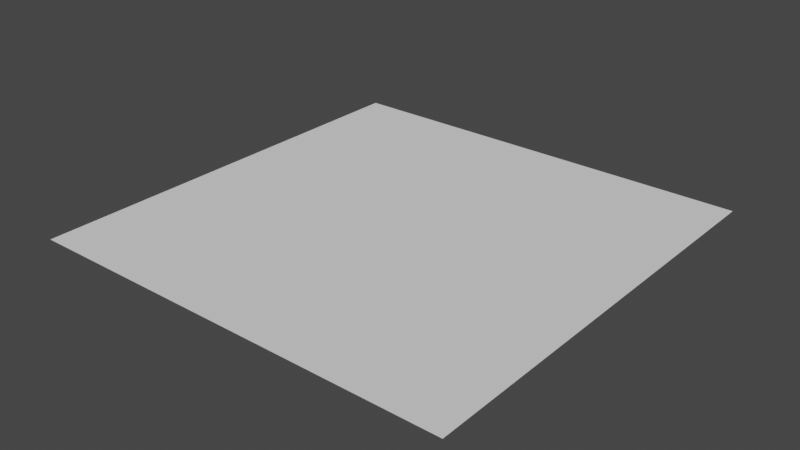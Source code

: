 # Source: subdivised_plane.blend  (saved by Blender 2.81.16; exported with 4.5.12 LTS)
import bpy
from mathutils import Matrix  # noqa: F401  (used for matrix-valued properties, if any)

bpy.ops.wm.read_factory_settings(use_empty=True)
scene = bpy.context.scene
scene.name = 'Scene'

# ---- collections
col_collection = bpy.data.collections.new('Collection'); scene.collection.children.link(col_collection)

# ---- world
world_world = bpy.data.worlds.new('World'); scene.world = world_world
world_world.use_nodes = True; world_world.node_tree.nodes.clear()
_N = world_world.node_tree.nodes; _L = world_world.node_tree.links
n0 = _N.new('ShaderNodeOutputWorld'); n0.name = 'World Output'; n0.location = (300, 300)
n1 = _N.new('ShaderNodeBackground'); n1.name = 'Background'; n1.location = (10, 300)
n1.inputs[0].default_value = (0.05088, 0.05088, 0.05088, 1.0)
_L.new(n1.outputs[0], n0.inputs[0])
n0.is_active_output = True
world_world.color = (0.05088, 0.05088, 0.05088)
world_world.use_sun_shadow = False
world_world.sun_shadow_jitter_overblur = 0.0

# ---- meshes
me_plane = bpy.data.meshes.new('Plane')
me_plane.from_pydata([(-1.0, -1.0, 0.0), (1.0, -1.0, 0.0), (-1.0, 1.0, 0.0), (1.0, 1.0, 0.0), (-1.0, 0.9048, 0.0), (-1.0, 0.8095, 0.0), (-1.0, 0.7143, 0.0), (-1.0, 0.619, 0.0), (-1.0, 0.5238, 0.0), (-1.0, 0.4286, 0.0), (-1.0, 0.3333, 0.0), (-1.0, 0.2381, 0.0), (-1.0, 0.1429, 0.0), (-1.0, 0.04762, 0.0), (-1.0, -0.04762, 0.0), (-1.0, -0.1429, 0.0), (-1.0, -0.2381, 0.0), (-1.0, -0.3333, 0.0), (-1.0, -0.4286, 0.0), (-1.0, -0.5238, 0.0), (-1.0, -0.619, 0.0), (-1.0, -0.7143, 0.0), (-1.0, -0.8095, 0.0), (-1.0, -0.9048, 0.0), (1.0, -0.9048, 0.0), (1.0, -0.8095, 0.0), (1.0, -0.7143, 0.0), (1.0, -0.619, 0.0), (1.0, -0.5238, 0.0), (1.0, -0.4286, 0.0), (1.0, -0.3333, 0.0), (1.0, -0.2381, 0.0), (1.0, -0.1429, 0.0), (1.0, -0.04762, 0.0), (1.0, 0.04762, 0.0), (1.0, 0.1429, 0.0), (1.0, 0.2381, 0.0), (1.0, 0.3333, 0.0), (1.0, 0.4286, 0.0), (1.0, 0.5238, 0.0), (1.0, 0.619, 0.0), (1.0, 0.7143, 0.0), (1.0, 0.8095, 0.0), (1.0, 0.9048, 0.0), (0.0, -1.0, 0.0), (0.0, 1.0, 0.0), (0.0, -0.9048, 0.0), (0.0, -0.8095, 0.0), (0.0, -0.7143, 0.0), (0.0, -0.619, 0.0), (0.0, -0.5238, 0.0), (0.0, -0.4286, 0.0), (0.0, -0.3333, 0.0), (0.0, -0.2381, 0.0), (0.0, -0.1429, 0.0), (0.0, -0.04762, 0.0), (0.0, 0.04762, 0.0), (0.0, 0.1429, 0.0), (0.0, 0.2381, 0.0), (0.0, 0.3333, 0.0), (0.0, 0.4286, 0.0), (0.0, 0.5238, 0.0), (0.0, 0.619, 0.0), (0.0, 0.7143, 0.0), (0.0, 0.8095, 0.0), (0.0, 0.9048, 0.0), (-0.09091, 1.0, 0.0), (-0.1818, 1.0, 0.0), (-0.2727, 1.0, 0.0), (-0.3636, 1.0, 0.0), (-0.4545, 1.0, 0.0), (-0.5455, 1.0, 0.0), (-0.6364, 1.0, 0.0), (-0.7273, 1.0, 0.0), (-0.8182, 1.0, 0.0), (-0.9091, 1.0, 0.0), (-0.09091, -0.9048, 0.0), (-0.1818, -0.9048, 0.0), (-0.2727, -0.9048, 0.0), (-0.3636, -0.9048, 0.0), (-0.4545, -0.9048, 0.0), (-0.5455, -0.9048, 0.0), (-0.6364, -0.9048, 0.0), (-0.7273, -0.9048, 0.0), (-0.8182, -0.9048, 0.0), (-0.9091, -0.9048, 0.0), (-0.09091, -0.8095, 0.0), (-0.1818, -0.8095, 0.0), (-0.2727, -0.8095, 0.0), (-0.3636, -0.8095, 0.0), (-0.4545, -0.8095, 0.0), (-0.5455, -0.8095, 0.0), (-0.6364, -0.8095, 0.0), (-0.7273, -0.8095, 0.0), (-0.8182, -0.8095, 0.0), (-0.9091, -0.8095, 0.0), (-0.09091, -0.7143, 0.0), (-0.1818, -0.7143, 0.0), (-0.2727, -0.7143, 0.0), (-0.3636, -0.7143, 0.0), (-0.4545, -0.7143, 0.0), (-0.5455, -0.7143, 0.0), (-0.6364, -0.7143, 0.0), (-0.7273, -0.7143, 0.0), (-0.8182, -0.7143, 0.0), (-0.9091, -0.7143, 0.0), (-0.09091, -0.619, 0.0), (-0.1818, -0.619, 0.0), (-0.2727, -0.619, 0.0), (-0.3636, -0.619, 0.0), (-0.4545, -0.619, 0.0), (-0.5455, -0.619, 0.0), (-0.6364, -0.619, 0.0), (-0.7273, -0.619, 0.0), (-0.8182, -0.619, 0.0), (-0.9091, -0.619, 0.0), (-0.09091, -0.5238, 0.0), (-0.1818, -0.5238, 0.0), (-0.2727, -0.5238, 0.0), (-0.3636, -0.5238, 0.0), (-0.4545, -0.5238, 0.0), (-0.5455, -0.5238, 0.0), (-0.6364, -0.5238, 0.0), (-0.7273, -0.5238, 0.0), (-0.8182, -0.5238, 0.0), (-0.9091, -0.5238, 0.0), (-0.09091, -0.4286, 0.0), (-0.1818, -0.4286, 0.0), (-0.2727, -0.4286, 0.0), (-0.3636, -0.4286, 0.0), (-0.4545, -0.4286, 0.0), (-0.5455, -0.4286, 0.0), (-0.6364, -0.4286, 0.0), (-0.7273, -0.4286, 0.0), (-0.8182, -0.4286, 0.0), (-0.9091, -0.4286, 0.0), (-0.09091, -0.3333, 0.0), (-0.1818, -0.3333, 0.0), (-0.2727, -0.3333, 0.0), (-0.3636, -0.3333, 0.0), (-0.4545, -0.3333, 0.0), (-0.5455, -0.3333, 0.0), (-0.6364, -0.3333, 0.0), (-0.7273, -0.3333, 0.0), (-0.8182, -0.3333, 0.0), (-0.9091, -0.3333, 0.0), (-0.09091, -0.2381, 0.0), (-0.1818, -0.2381, 0.0), (-0.2727, -0.2381, 0.0), (-0.3636, -0.2381, 0.0), (-0.4545, -0.2381, 0.0), (-0.5455, -0.2381, 0.0), (-0.6364, -0.2381, 0.0), (-0.7273, -0.2381, 0.0), (-0.8182, -0.2381, 0.0), (-0.9091, -0.2381, 0.0), (-0.09091, -0.1429, 0.0), (-0.1818, -0.1429, 0.0), (-0.2727, -0.1429, 0.0), (-0.3636, -0.1429, 0.0), (-0.4545, -0.1429, 0.0), (-0.5455, -0.1429, 0.0), (-0.6364, -0.1429, 0.0), (-0.7273, -0.1429, 0.0), (-0.8182, -0.1429, 0.0), (-0.9091, -0.1429, 0.0), (-0.09091, -0.04762, 0.0), (-0.1818, -0.04762, 0.0), (-0.2727, -0.04762, 0.0), (-0.3636, -0.04762, 0.0), (-0.4545, -0.04762, 0.0), (-0.5455, -0.04762, 0.0), (-0.6364, -0.04762, 0.0), (-0.7273, -0.04762, 0.0), (-0.8182, -0.04762, 0.0), (-0.9091, -0.04762, 0.0), (-0.09091, 0.04762, 0.0), (-0.1818, 0.04762, 0.0), (-0.2727, 0.04762, 0.0), (-0.3636, 0.04762, 0.0), (-0.4545, 0.04762, 0.0), (-0.5455, 0.04762, 0.0), (-0.6364, 0.04762, 0.0), (-0.7273, 0.04762, 0.0), (-0.8182, 0.04762, 0.0), (-0.9091, 0.04762, 0.0), (-0.09091, 0.1429, 0.0), (-0.1818, 0.1429, 0.0), (-0.2727, 0.1429, 0.0), (-0.3636, 0.1429, 0.0), (-0.4545, 0.1429, 0.0), (-0.5455, 0.1429, 0.0), (-0.6364, 0.1429, 0.0), (-0.7273, 0.1429, 0.0), (-0.8182, 0.1429, 0.0), (-0.9091, 0.1429, 0.0), (-0.09091, 0.2381, 0.0), (-0.1818, 0.2381, 0.0), (-0.2727, 0.2381, 0.0), (-0.3636, 0.2381, 0.0), (-0.4545, 0.2381, 0.0), (-0.5455, 0.2381, 0.0), (-0.6364, 0.2381, 0.0), (-0.7273, 0.2381, 0.0), (-0.8182, 0.2381, 0.0), (-0.9091, 0.2381, 0.0), (-0.09091, 0.3333, 0.0), (-0.1818, 0.3333, 0.0), (-0.2727, 0.3333, 0.0), (-0.3636, 0.3333, 0.0), (-0.4545, 0.3333, 0.0), (-0.5455, 0.3333, 0.0), (-0.6364, 0.3333, 0.0), (-0.7273, 0.3333, 0.0), (-0.8182, 0.3333, 0.0), (-0.9091, 0.3333, 0.0), (-0.09091, 0.4286, 0.0), (-0.1818, 0.4286, 0.0), (-0.2727, 0.4286, 0.0), (-0.3636, 0.4286, 0.0), (-0.4545, 0.4286, 0.0), (-0.5455, 0.4286, 0.0), (-0.6364, 0.4286, 0.0), (-0.7273, 0.4286, 0.0), (-0.8182, 0.4286, 0.0), (-0.9091, 0.4286, 0.0), (-0.09091, 0.5238, 0.0), (-0.1818, 0.5238, 0.0), (-0.2727, 0.5238, 0.0), (-0.3636, 0.5238, 0.0), (-0.4545, 0.5238, 0.0), (-0.5455, 0.5238, 0.0), (-0.6364, 0.5238, 0.0), (-0.7273, 0.5238, 0.0), (-0.8182, 0.5238, 0.0), (-0.9091, 0.5238, 0.0), (-0.09091, 0.619, 0.0), (-0.1818, 0.619, 0.0), (-0.2727, 0.619, 0.0), (-0.3636, 0.619, 0.0), (-0.4545, 0.619, 0.0), (-0.5455, 0.619, 0.0), (-0.6364, 0.619, 0.0), (-0.7273, 0.619, 0.0), (-0.8182, 0.619, 0.0), (-0.9091, 0.619, 0.0), (-0.09091, 0.7143, 0.0), (-0.1818, 0.7143, 0.0), (-0.2727, 0.7143, 0.0), (-0.3636, 0.7143, 0.0), (-0.4545, 0.7143, 0.0), (-0.5455, 0.7143, 0.0), (-0.6364, 0.7143, 0.0), (-0.7273, 0.7143, 0.0), (-0.8182, 0.7143, 0.0), (-0.9091, 0.7143, 0.0), (-0.09091, 0.8095, 0.0), (-0.1818, 0.8095, 0.0), (-0.2727, 0.8095, 0.0), (-0.3636, 0.8095, 0.0), (-0.4545, 0.8095, 0.0), (-0.5455, 0.8095, 0.0), (-0.6364, 0.8095, 0.0), (-0.7273, 0.8095, 0.0), (-0.8182, 0.8095, 0.0), (-0.9091, 0.8095, 0.0), (-0.09091, 0.9048, 0.0), (-0.1818, 0.9048, 0.0), (-0.2727, 0.9048, 0.0), (-0.3636, 0.9048, 0.0), (-0.4545, 0.9048, 0.0), (-0.5455, 0.9048, 0.0), (-0.6364, 0.9048, 0.0), (-0.7273, 0.9048, 0.0), (-0.8182, 0.9048, 0.0), (-0.9091, 0.9048, 0.0), (-0.9091, -1.0, 0.0), (-0.8182, -1.0, 0.0), (-0.7273, -1.0, 0.0), (-0.6364, -1.0, 0.0), (-0.5455, -1.0, 0.0), (-0.4545, -1.0, 0.0), (-0.3636, -1.0, 0.0), (-0.2727, -1.0, 0.0), (-0.1818, -1.0, 0.0), (-0.09091, -1.0, 0.0), (0.09091, -1.0, 0.0), (0.1818, -1.0, 0.0), (0.2727, -1.0, 0.0), (0.3636, -1.0, 0.0), (0.4545, -1.0, 0.0), (0.5455, -1.0, 0.0), (0.6364, -1.0, 0.0), (0.7273, -1.0, 0.0), (0.8182, -1.0, 0.0), (0.9091, -1.0, 0.0), (0.9091, 1.0, 0.0), (0.8182, 1.0, 0.0), (0.7273, 1.0, 0.0), (0.6364, 1.0, 0.0), (0.5455, 1.0, 0.0), (0.4545, 1.0, 0.0), (0.3636, 1.0, 0.0), (0.2727, 1.0, 0.0), (0.1818, 1.0, 0.0), (0.09091, 1.0, 0.0), (0.9091, -0.9048, 0.0), (0.8182, -0.9048, 0.0), (0.7273, -0.9048, 0.0), (0.6364, -0.9048, 0.0), (0.5455, -0.9048, 0.0), (0.4545, -0.9048, 0.0), (0.3636, -0.9048, 0.0), (0.2727, -0.9048, 0.0), (0.1818, -0.9048, 0.0), (0.09091, -0.9048, 0.0), (0.9091, -0.8095, 0.0), (0.8182, -0.8095, 0.0), (0.7273, -0.8095, 0.0), (0.6364, -0.8095, 0.0), (0.5455, -0.8095, 0.0), (0.4545, -0.8095, 0.0), (0.3636, -0.8095, 0.0), (0.2727, -0.8095, 0.0), (0.1818, -0.8095, 0.0), (0.09091, -0.8095, 0.0), (0.9091, -0.7143, 0.0), (0.8182, -0.7143, 0.0), (0.7273, -0.7143, 0.0), (0.6364, -0.7143, 0.0), (0.5455, -0.7143, 0.0), (0.4545, -0.7143, 0.0), (0.3636, -0.7143, 0.0), (0.2727, -0.7143, 0.0), (0.1818, -0.7143, 0.0), (0.09091, -0.7143, 0.0), (0.9091, -0.619, 0.0), (0.8182, -0.619, 0.0), (0.7273, -0.619, 0.0), (0.6364, -0.619, 0.0), (0.5455, -0.619, 0.0), (0.4545, -0.619, 0.0), (0.3636, -0.619, 0.0), (0.2727, -0.619, 0.0), (0.1818, -0.619, 0.0), (0.09091, -0.619, 0.0), (0.9091, -0.5238, 0.0), (0.8182, -0.5238, 0.0), (0.7273, -0.5238, 0.0), (0.6364, -0.5238, 0.0), (0.5455, -0.5238, 0.0), (0.4545, -0.5238, 0.0), (0.3636, -0.5238, 0.0), (0.2727, -0.5238, 0.0), (0.1818, -0.5238, 0.0), (0.09091, -0.5238, 0.0), (0.9091, -0.4286, 0.0), (0.8182, -0.4286, 0.0), (0.7273, -0.4286, 0.0), (0.6364, -0.4286, 0.0), (0.5455, -0.4286, 0.0), (0.4545, -0.4286, 0.0), (0.3636, -0.4286, 0.0), (0.2727, -0.4286, 0.0), (0.1818, -0.4286, 0.0), (0.09091, -0.4286, 0.0), (0.9091, -0.3333, 0.0), (0.8182, -0.3333, 0.0), (0.7273, -0.3333, 0.0), (0.6364, -0.3333, 0.0), (0.5455, -0.3333, 0.0), (0.4545, -0.3333, 0.0), (0.3636, -0.3333, 0.0), (0.2727, -0.3333, 0.0), (0.1818, -0.3333, 0.0), (0.09091, -0.3333, 0.0), (0.9091, -0.2381, 0.0), (0.8182, -0.2381, 0.0), (0.7273, -0.2381, 0.0), (0.6364, -0.2381, 0.0), (0.5455, -0.2381, 0.0), (0.4545, -0.2381, 0.0), (0.3636, -0.2381, 0.0), (0.2727, -0.2381, 0.0), (0.1818, -0.2381, 0.0), (0.09091, -0.2381, 0.0), (0.9091, -0.1429, 0.0), (0.8182, -0.1429, 0.0), (0.7273, -0.1429, 0.0), (0.6364, -0.1429, 0.0), (0.5455, -0.1429, 0.0), (0.4545, -0.1429, 0.0), (0.3636, -0.1429, 0.0), (0.2727, -0.1429, 0.0), (0.1818, -0.1429, 0.0), (0.09091, -0.1429, 0.0), (0.9091, -0.04762, 0.0), (0.8182, -0.04762, 0.0), (0.7273, -0.04762, 0.0), (0.6364, -0.04762, 0.0), (0.5455, -0.04762, 0.0), (0.4545, -0.04762, 0.0), (0.3636, -0.04762, 0.0), (0.2727, -0.04762, 0.0), (0.1818, -0.04762, 0.0), (0.09091, -0.04762, 0.0), (0.9091, 0.04762, 0.0), (0.8182, 0.04762, 0.0), (0.7273, 0.04762, 0.0), (0.6364, 0.04762, 0.0), (0.5455, 0.04762, 0.0), (0.4545, 0.04762, 0.0), (0.3636, 0.04762, 0.0), (0.2727, 0.04762, 0.0), (0.1818, 0.04762, 0.0), (0.09091, 0.04762, 0.0), (0.9091, 0.1429, 0.0), (0.8182, 0.1429, 0.0), (0.7273, 0.1429, 0.0), (0.6364, 0.1429, 0.0), (0.5455, 0.1429, 0.0), (0.4545, 0.1429, 0.0), (0.3636, 0.1429, 0.0), (0.2727, 0.1429, 0.0), (0.1818, 0.1429, 0.0), (0.09091, 0.1429, 0.0), (0.9091, 0.2381, 0.0), (0.8182, 0.2381, 0.0), (0.7273, 0.2381, 0.0), (0.6364, 0.2381, 0.0), (0.5455, 0.2381, 0.0), (0.4545, 0.2381, 0.0), (0.3636, 0.2381, 0.0), (0.2727, 0.2381, 0.0), (0.1818, 0.2381, 0.0), (0.09091, 0.2381, 0.0), (0.9091, 0.3333, 0.0), (0.8182, 0.3333, 0.0), (0.7273, 0.3333, 0.0), (0.6364, 0.3333, 0.0), (0.5455, 0.3333, 0.0), (0.4545, 0.3333, 0.0), (0.3636, 0.3333, 0.0), (0.2727, 0.3333, 0.0), (0.1818, 0.3333, 0.0), (0.09091, 0.3333, 0.0), (0.9091, 0.4286, 0.0), (0.8182, 0.4286, 0.0), (0.7273, 0.4286, 0.0), (0.6364, 0.4286, 0.0), (0.5455, 0.4286, 0.0), (0.4545, 0.4286, 0.0), (0.3636, 0.4286, 0.0), (0.2727, 0.4286, 0.0), (0.1818, 0.4286, 0.0), (0.09091, 0.4286, 0.0), (0.9091, 0.5238, 0.0), (0.8182, 0.5238, 0.0), (0.7273, 0.5238, 0.0), (0.6364, 0.5238, 0.0), (0.5455, 0.5238, 0.0), (0.4545, 0.5238, 0.0), (0.3636, 0.5238, 0.0), (0.2727, 0.5238, 0.0), (0.1818, 0.5238, 0.0), (0.09091, 0.5238, 0.0), (0.9091, 0.619, 0.0), (0.8182, 0.619, 0.0), (0.7273, 0.619, 0.0), (0.6364, 0.619, 0.0), (0.5455, 0.619, 0.0), (0.4545, 0.619, 0.0), (0.3636, 0.619, 0.0), (0.2727, 0.619, 0.0), (0.1818, 0.619, 0.0), (0.09091, 0.619, 0.0), (0.9091, 0.7143, 0.0), (0.8182, 0.7143, 0.0), (0.7273, 0.7143, 0.0), (0.6364, 0.7143, 0.0), (0.5455, 0.7143, 0.0), (0.4545, 0.7143, 0.0), (0.3636, 0.7143, 0.0), (0.2727, 0.7143, 0.0), (0.1818, 0.7143, 0.0), (0.09091, 0.7143, 0.0), (0.9091, 0.8095, 0.0), (0.8182, 0.8095, 0.0), (0.7273, 0.8095, 0.0), (0.6364, 0.8095, 0.0), (0.5455, 0.8095, 0.0), (0.4545, 0.8095, 0.0), (0.3636, 0.8095, 0.0), (0.2727, 0.8095, 0.0), (0.1818, 0.8095, 0.0), (0.09091, 0.8095, 0.0), (0.9091, 0.9048, 0.0), (0.8182, 0.9048, 0.0), (0.7273, 0.9048, 0.0), (0.6364, 0.9048, 0.0), (0.5455, 0.9048, 0.0), (0.4545, 0.9048, 0.0), (0.3636, 0.9048, 0.0), (0.2727, 0.9048, 0.0), (0.1818, 0.9048, 0.0), (0.09091, 0.9048, 0.0)], [], [(496, 43, 3, 296), (295, 1, 24, 306), (306, 24, 25, 316), (316, 25, 26, 326), (326, 26, 27, 336), (336, 27, 28, 346), (346, 28, 29, 356), (356, 29, 30, 366), (366, 30, 31, 376), (376, 31, 32, 386), (386, 32, 33, 396), (396, 33, 34, 406), (406, 34, 35, 416), (416, 35, 36, 426), (426, 36, 37, 436), (436, 37, 38, 446), (446, 38, 39, 456), (456, 39, 40, 466), (466, 40, 41, 476), (476, 41, 42, 486), (486, 42, 43, 496), (256, 64, 65, 266), (246, 63, 64, 256), (236, 62, 63, 246), (226, 61, 62, 236), (216, 60, 61, 226), (206, 59, 60, 216), (196, 58, 59, 206), (186, 57, 58, 196), (176, 56, 57, 186), (166, 55, 56, 176), (156, 54, 55, 166), (146, 53, 54, 156), (136, 52, 53, 146), (126, 51, 52, 136), (116, 50, 51, 126), (106, 49, 50, 116), (96, 48, 49, 106), (86, 47, 48, 96), (76, 46, 47, 86), (285, 44, 46, 76), (266, 65, 45, 66), (4, 275, 75, 2), (275, 274, 74, 75), (274, 273, 73, 74), (273, 272, 72, 73), (272, 271, 71, 72), (271, 270, 70, 71), (270, 269, 69, 70), (269, 268, 68, 69), (268, 267, 67, 68), (267, 266, 66, 67), (0, 276, 85, 23), (276, 277, 84, 85), (277, 278, 83, 84), (278, 279, 82, 83), (279, 280, 81, 82), (280, 281, 80, 81), (281, 282, 79, 80), (282, 283, 78, 79), (283, 284, 77, 78), (284, 285, 76, 77), (23, 85, 95, 22), (85, 84, 94, 95), (84, 83, 93, 94), (83, 82, 92, 93), (82, 81, 91, 92), (81, 80, 90, 91), (80, 79, 89, 90), (79, 78, 88, 89), (78, 77, 87, 88), (77, 76, 86, 87), (22, 95, 105, 21), (95, 94, 104, 105), (94, 93, 103, 104), (93, 92, 102, 103), (92, 91, 101, 102), (91, 90, 100, 101), (90, 89, 99, 100), (89, 88, 98, 99), (88, 87, 97, 98), (87, 86, 96, 97), (21, 105, 115, 20), (105, 104, 114, 115), (104, 103, 113, 114), (103, 102, 112, 113), (102, 101, 111, 112), (101, 100, 110, 111), (100, 99, 109, 110), (99, 98, 108, 109), (98, 97, 107, 108), (97, 96, 106, 107), (20, 115, 125, 19), (115, 114, 124, 125), (114, 113, 123, 124), (113, 112, 122, 123), (112, 111, 121, 122), (111, 110, 120, 121), (110, 109, 119, 120), (109, 108, 118, 119), (108, 107, 117, 118), (107, 106, 116, 117), (19, 125, 135, 18), (125, 124, 134, 135), (124, 123, 133, 134), (123, 122, 132, 133), (122, 121, 131, 132), (121, 120, 130, 131), (120, 119, 129, 130), (119, 118, 128, 129), (118, 117, 127, 128), (117, 116, 126, 127), (18, 135, 145, 17), (135, 134, 144, 145), (134, 133, 143, 144), (133, 132, 142, 143), (132, 131, 141, 142), (131, 130, 140, 141), (130, 129, 139, 140), (129, 128, 138, 139), (128, 127, 137, 138), (127, 126, 136, 137), (17, 145, 155, 16), (145, 144, 154, 155), (144, 143, 153, 154), (143, 142, 152, 153), (142, 141, 151, 152), (141, 140, 150, 151), (140, 139, 149, 150), (139, 138, 148, 149), (138, 137, 147, 148), (137, 136, 146, 147), (16, 155, 165, 15), (155, 154, 164, 165), (154, 153, 163, 164), (153, 152, 162, 163), (152, 151, 161, 162), (151, 150, 160, 161), (150, 149, 159, 160), (149, 148, 158, 159), (148, 147, 157, 158), (147, 146, 156, 157), (15, 165, 175, 14), (165, 164, 174, 175), (164, 163, 173, 174), (163, 162, 172, 173), (162, 161, 171, 172), (161, 160, 170, 171), (160, 159, 169, 170), (159, 158, 168, 169), (158, 157, 167, 168), (157, 156, 166, 167), (14, 175, 185, 13), (175, 174, 184, 185), (174, 173, 183, 184), (173, 172, 182, 183), (172, 171, 181, 182), (171, 170, 180, 181), (170, 169, 179, 180), (169, 168, 178, 179), (168, 167, 177, 178), (167, 166, 176, 177), (13, 185, 195, 12), (185, 184, 194, 195), (184, 183, 193, 194), (183, 182, 192, 193), (182, 181, 191, 192), (181, 180, 190, 191), (180, 179, 189, 190), (179, 178, 188, 189), (178, 177, 187, 188), (177, 176, 186, 187), (12, 195, 205, 11), (195, 194, 204, 205), (194, 193, 203, 204), (193, 192, 202, 203), (192, 191, 201, 202), (191, 190, 200, 201), (190, 189, 199, 200), (189, 188, 198, 199), (188, 187, 197, 198), (187, 186, 196, 197), (11, 205, 215, 10), (205, 204, 214, 215), (204, 203, 213, 214), (203, 202, 212, 213), (202, 201, 211, 212), (201, 200, 210, 211), (200, 199, 209, 210), (199, 198, 208, 209), (198, 197, 207, 208), (197, 196, 206, 207), (10, 215, 225, 9), (215, 214, 224, 225), (214, 213, 223, 224), (213, 212, 222, 223), (212, 211, 221, 222), (211, 210, 220, 221), (210, 209, 219, 220), (209, 208, 218, 219), (208, 207, 217, 218), (207, 206, 216, 217), (9, 225, 235, 8), (225, 224, 234, 235), (224, 223, 233, 234), (223, 222, 232, 233), (222, 221, 231, 232), (221, 220, 230, 231), (220, 219, 229, 230), (219, 218, 228, 229), (218, 217, 227, 228), (217, 216, 226, 227), (8, 235, 245, 7), (235, 234, 244, 245), (234, 233, 243, 244), (233, 232, 242, 243), (232, 231, 241, 242), (231, 230, 240, 241), (230, 229, 239, 240), (229, 228, 238, 239), (228, 227, 237, 238), (227, 226, 236, 237), (7, 245, 255, 6), (245, 244, 254, 255), (244, 243, 253, 254), (243, 242, 252, 253), (242, 241, 251, 252), (241, 240, 250, 251), (240, 239, 249, 250), (239, 238, 248, 249), (238, 237, 247, 248), (237, 236, 246, 247), (6, 255, 265, 5), (255, 254, 264, 265), (254, 253, 263, 264), (253, 252, 262, 263), (252, 251, 261, 262), (251, 250, 260, 261), (250, 249, 259, 260), (249, 248, 258, 259), (248, 247, 257, 258), (247, 246, 256, 257), (5, 265, 275, 4), (265, 264, 274, 275), (264, 263, 273, 274), (263, 262, 272, 273), (262, 261, 271, 272), (261, 260, 270, 271), (260, 259, 269, 270), (259, 258, 268, 269), (258, 257, 267, 268), (257, 256, 266, 267), (64, 495, 505, 65), (495, 494, 504, 505), (494, 493, 503, 504), (493, 492, 502, 503), (492, 491, 501, 502), (491, 490, 500, 501), (490, 489, 499, 500), (489, 488, 498, 499), (488, 487, 497, 498), (487, 486, 496, 497), (63, 485, 495, 64), (485, 484, 494, 495), (484, 483, 493, 494), (483, 482, 492, 493), (482, 481, 491, 492), (481, 480, 490, 491), (480, 479, 489, 490), (479, 478, 488, 489), (478, 477, 487, 488), (477, 476, 486, 487), (62, 475, 485, 63), (475, 474, 484, 485), (474, 473, 483, 484), (473, 472, 482, 483), (472, 471, 481, 482), (471, 470, 480, 481), (470, 469, 479, 480), (469, 468, 478, 479), (468, 467, 477, 478), (467, 466, 476, 477), (61, 465, 475, 62), (465, 464, 474, 475), (464, 463, 473, 474), (463, 462, 472, 473), (462, 461, 471, 472), (461, 460, 470, 471), (460, 459, 469, 470), (459, 458, 468, 469), (458, 457, 467, 468), (457, 456, 466, 467), (60, 455, 465, 61), (455, 454, 464, 465), (454, 453, 463, 464), (453, 452, 462, 463), (452, 451, 461, 462), (451, 450, 460, 461), (450, 449, 459, 460), (449, 448, 458, 459), (448, 447, 457, 458), (447, 446, 456, 457), (59, 445, 455, 60), (445, 444, 454, 455), (444, 443, 453, 454), (443, 442, 452, 453), (442, 441, 451, 452), (441, 440, 450, 451), (440, 439, 449, 450), (439, 438, 448, 449), (438, 437, 447, 448), (437, 436, 446, 447), (58, 435, 445, 59), (435, 434, 444, 445), (434, 433, 443, 444), (433, 432, 442, 443), (432, 431, 441, 442), (431, 430, 440, 441), (430, 429, 439, 440), (429, 428, 438, 439), (428, 427, 437, 438), (427, 426, 436, 437), (57, 425, 435, 58), (425, 424, 434, 435), (424, 423, 433, 434), (423, 422, 432, 433), (422, 421, 431, 432), (421, 420, 430, 431), (420, 419, 429, 430), (419, 418, 428, 429), (418, 417, 427, 428), (417, 416, 426, 427), (56, 415, 425, 57), (415, 414, 424, 425), (414, 413, 423, 424), (413, 412, 422, 423), (412, 411, 421, 422), (411, 410, 420, 421), (410, 409, 419, 420), (409, 408, 418, 419), (408, 407, 417, 418), (407, 406, 416, 417), (55, 405, 415, 56), (405, 404, 414, 415), (404, 403, 413, 414), (403, 402, 412, 413), (402, 401, 411, 412), (401, 400, 410, 411), (400, 399, 409, 410), (399, 398, 408, 409), (398, 397, 407, 408), (397, 396, 406, 407), (54, 395, 405, 55), (395, 394, 404, 405), (394, 393, 403, 404), (393, 392, 402, 403), (392, 391, 401, 402), (391, 390, 400, 401), (390, 389, 399, 400), (389, 388, 398, 399), (388, 387, 397, 398), (387, 386, 396, 397), (53, 385, 395, 54), (385, 384, 394, 395), (384, 383, 393, 394), (383, 382, 392, 393), (382, 381, 391, 392), (381, 380, 390, 391), (380, 379, 389, 390), (379, 378, 388, 389), (378, 377, 387, 388), (377, 376, 386, 387), (52, 375, 385, 53), (375, 374, 384, 385), (374, 373, 383, 384), (373, 372, 382, 383), (372, 371, 381, 382), (371, 370, 380, 381), (370, 369, 379, 380), (369, 368, 378, 379), (368, 367, 377, 378), (367, 366, 376, 377), (51, 365, 375, 52), (365, 364, 374, 375), (364, 363, 373, 374), (363, 362, 372, 373), (362, 361, 371, 372), (361, 360, 370, 371), (360, 359, 369, 370), (359, 358, 368, 369), (358, 357, 367, 368), (357, 356, 366, 367), (50, 355, 365, 51), (355, 354, 364, 365), (354, 353, 363, 364), (353, 352, 362, 363), (352, 351, 361, 362), (351, 350, 360, 361), (350, 349, 359, 360), (349, 348, 358, 359), (348, 347, 357, 358), (347, 346, 356, 357), (49, 345, 355, 50), (345, 344, 354, 355), (344, 343, 353, 354), (343, 342, 352, 353), (342, 341, 351, 352), (341, 340, 350, 351), (340, 339, 349, 350), (339, 338, 348, 349), (338, 337, 347, 348), (337, 336, 346, 347), (48, 335, 345, 49), (335, 334, 344, 345), (334, 333, 343, 344), (333, 332, 342, 343), (332, 331, 341, 342), (331, 330, 340, 341), (330, 329, 339, 340), (329, 328, 338, 339), (328, 327, 337, 338), (327, 326, 336, 337), (47, 325, 335, 48), (325, 324, 334, 335), (324, 323, 333, 334), (323, 322, 332, 333), (322, 321, 331, 332), (321, 320, 330, 331), (320, 319, 329, 330), (319, 318, 328, 329), (318, 317, 327, 328), (317, 316, 326, 327), (46, 315, 325, 47), (315, 314, 324, 325), (314, 313, 323, 324), (313, 312, 322, 323), (312, 311, 321, 322), (311, 310, 320, 321), (310, 309, 319, 320), (309, 308, 318, 319), (308, 307, 317, 318), (307, 306, 316, 317), (44, 286, 315, 46), (286, 287, 314, 315), (287, 288, 313, 314), (288, 289, 312, 313), (289, 290, 311, 312), (290, 291, 310, 311), (291, 292, 309, 310), (292, 293, 308, 309), (293, 294, 307, 308), (294, 295, 306, 307), (65, 505, 305, 45), (505, 504, 304, 305), (504, 503, 303, 304), (503, 502, 302, 303), (502, 501, 301, 302), (501, 500, 300, 301), (500, 499, 299, 300), (499, 498, 298, 299), (498, 497, 297, 298), (497, 496, 296, 297)])
_uv = me_plane.uv_layers.new(name='UVMap')
_uv.uv.foreach_set('vector', [0.9545, 0.9524, 1.0, 0.9524, 1.0, 1.0, 0.9545, 1.0, 0.9545, 0.0, 1.0, 0.0, 1.0, 0.04762, 0.9545, 0.04762, 0.9545, 0.04762, 1.0, 0.04762, 1.0, 0.09524, 0.9545, 0.09524, 0.9545, 0.09524, 1.0, 0.09524, 1.0, 0.1429, 0.9545, 0.1429, 0.9545, 0.1429, 1.0, 0.1429, 1.0, 0.1905, 0.9545, 0.1905, 0.9545, 0.1905, 1.0, 0.1905, 1.0, 0.2381, 0.9545, 0.2381, 0.9545, 0.2381, 1.0, 0.2381, 1.0, 0.2857, 0.9545, 0.2857, 0.9545, 0.2857, 1.0, 0.2857, 1.0, 0.3333, 0.9545, 0.3333, 0.9545, 0.3333, 1.0, 0.3333, 1.0, 0.381, 0.9545, 0.381, 0.9545, 0.381, 1.0, 0.381, 1.0, 0.4286, 0.9545, 0.4286, 0.9545, 0.4286, 1.0, 0.4286, 1.0, 0.4762, 0.9545, 0.4762, 0.9545, 0.4762, 1.0, 0.4762, 1.0, 0.5238, 0.9545, 0.5238, 0.9545, 0.5238, 1.0, 0.5238, 1.0, 0.5714, 0.9545, 0.5714, 0.9545, 0.5714, 1.0, 0.5714, 1.0, 0.619, 0.9545, 0.619, 0.9545, 0.619, 1.0, 0.619, 1.0, 0.6667, 0.9545, 0.6667, 0.9545, 0.6667, 1.0, 0.6667, 1.0, 0.7143, 0.9545, 0.7143, 0.9545, 0.7143, 1.0, 0.7143, 1.0, 0.7619, 0.9545, 0.7619, 0.9545, 0.7619, 1.0, 0.7619, 1.0, 0.8095, 0.9545, 0.8095, 0.9545, 0.8095, 1.0, 0.8095, 1.0, 0.8571, 0.9545, 0.8571, 0.9545, 0.8571, 1.0, 0.8571, 1.0, 0.9048, 0.9545, 0.9048, 0.9545, 0.9048, 1.0, 0.9048, 1.0, 0.9524, 0.9545, 0.9524, 0.4545, 0.9048, 0.5, 0.9048, 0.5, 0.9524, 0.4545, 0.9524, 0.4545, 0.8571, 0.5, 0.8571, 0.5, 0.9048, 0.4545, 0.9048, 0.4545, 0.8095, 0.5, 0.8095, 0.5, 0.8571, 0.4545, 0.8571, 0.4545, 0.7619, 0.5, 0.7619, 0.5, 0.8095, 0.4545, 0.8095, 0.4545, 0.7143, 0.5, 0.7143, 0.5, 0.7619, 0.4545, 0.7619, 0.4545, 0.6667, 0.5, 0.6667, 0.5, 0.7143, 0.4545, 0.7143, 0.4545, 0.619, 0.5, 0.619, 0.5, 0.6667, 0.4545, 0.6667, 0.4545, 0.5714, 0.5, 0.5714, 0.5, 0.619, 0.4545, 0.619, 0.4545, 0.5238, 0.5, 0.5238, 0.5, 0.5714, 0.4545, 0.5714, 0.4545, 0.4762, 0.5, 0.4762, 0.5, 0.5238, 0.4545, 0.5238, 0.4545, 0.4286, 0.5, 0.4286, 0.5, 0.4762, 0.4545, 0.4762, 0.4545, 0.381, 0.5, 0.381, 0.5, 0.4286, 0.4545, 0.4286, 0.4545, 0.3333, 0.5, 0.3333, 0.5, 0.381, 0.4545, 0.381, 0.4545, 0.2857, 0.5, 0.2857, 0.5, 0.3333, 0.4545, 0.3333, 0.4545, 0.2381, 0.5, 0.2381, 0.5, 0.2857, 0.4545, 0.2857, 0.4545, 0.1905, 0.5, 0.1905, 0.5, 0.2381, 0.4545, 0.2381, 0.4545, 0.1429, 0.5, 0.1429, 0.5, 0.1905, 0.4545, 0.1905, 0.4545, 0.09524, 0.5, 0.09524, 0.5, 0.1429, 0.4545, 0.1429, 0.4545, 0.04762, 0.5, 0.04762, 0.5, 0.09524, 0.4545, 0.09524, 0.4545, 0.0, 0.5, 0.0, 0.5, 0.04762, 0.4545, 0.04762, 0.4545, 0.9524, 0.5, 0.9524, 0.5, 1.0, 0.4545, 1.0, 0.0, 0.9524, 0.04545, 0.9524, 0.04545, 1.0, 0.0, 1.0, 0.04545, 0.9524, 0.09091, 0.9524, 0.09091, 1.0, 0.04545, 1.0, 0.09091, 0.9524, 0.1364, 0.9524, 0.1364, 1.0, 0.09091, 1.0, 0.1364, 0.9524, 0.1818, 0.9524, 0.1818, 1.0, 0.1364, 1.0, 0.1818, 0.9524, 0.2273, 0.9524, 0.2273, 1.0, 0.1818, 1.0, 0.2273, 0.9524, 0.2727, 0.9524, 0.2727, 1.0, 0.2273, 1.0, 0.2727, 0.9524, 0.3182, 0.9524, 0.3182, 1.0, 0.2727, 1.0, 0.3182, 0.9524, 0.3636, 0.9524, 0.3636, 1.0, 0.3182, 1.0, 0.3636, 0.9524, 0.4091, 0.9524, 0.4091, 1.0, 0.3636, 1.0, 0.4091, 0.9524, 0.4545, 0.9524, 0.4545, 1.0, 0.4091, 1.0, 0.0, 0.0, 0.04545, 0.0, 0.04545, 0.04762, 0.0, 0.04762, 0.04545, 0.0, 0.09091, 0.0, 0.09091, 0.04762, 0.04545, 0.04762, 0.09091, 0.0, 0.1364, 0.0, 0.1364, 0.04762, 0.09091, 0.04762, 0.1364, 0.0, 0.1818, 0.0, 0.1818, 0.04762, 0.1364, 0.04762, 0.1818, 0.0, 0.2273, 0.0, 0.2273, 0.04762, 0.1818, 0.04762, 0.2273, 0.0, 0.2727, 0.0, 0.2727, 0.04762, 0.2273, 0.04762, 0.2727, 0.0, 0.3182, 0.0, 0.3182, 0.04762, 0.2727, 0.04762, 0.3182, 0.0, 0.3636, 0.0, 0.3636, 0.04762, 0.3182, 0.04762, 0.3636, 0.0, 0.4091, 0.0, 0.4091, 0.04762, 0.3636, 0.04762, 0.4091, 0.0, 0.4545, 0.0, 0.4545, 0.04762, 0.4091, 0.04762, 0.0, 0.04762, 0.04545, 0.04762, 0.04545, 0.09524, 0.0, 0.09524, 0.04545, 0.04762, 0.09091, 0.04762, 0.09091, 0.09524, 0.04545, 0.09524, 0.09091, 0.04762, 0.1364, 0.04762, 0.1364, 0.09524, 0.09091, 0.09524, 0.1364, 0.04762, 0.1818, 0.04762, 0.1818, 0.09524, 0.1364, 0.09524, 0.1818, 0.04762, 0.2273, 0.04762, 0.2273, 0.09524, 0.1818, 0.09524, 0.2273, 0.04762, 0.2727, 0.04762, 0.2727, 0.09524, 0.2273, 0.09524, 0.2727, 0.04762, 0.3182, 0.04762, 0.3182, 0.09524, 0.2727, 0.09524, 0.3182, 0.04762, 0.3636, 0.04762, 0.3636, 0.09524, 0.3182, 0.09524, 0.3636, 0.04762, 0.4091, 0.04762, 0.4091, 0.09524, 0.3636, 0.09524, 0.4091, 0.04762, 0.4545, 0.04762, 0.4545, 0.09524, 0.4091, 0.09524, 0.0, 0.09524, 0.04545, 0.09524, 0.04545, 0.1429, 0.0, 0.1429, 0.04545, 0.09524, 0.09091, 0.09524, 0.09091, 0.1429, 0.04545, 0.1429, 0.09091, 0.09524, 0.1364, 0.09524, 0.1364, 0.1429, 0.09091, 0.1429, 0.1364, 0.09524, 0.1818, 0.09524, 0.1818, 0.1429, 0.1364, 0.1429, 0.1818, 0.09524, 0.2273, 0.09524, 0.2273, 0.1429, 0.1818, 0.1429, 0.2273, 0.09524, 0.2727, 0.09524, 0.2727, 0.1429, 0.2273, 0.1429, 0.2727, 0.09524, 0.3182, 0.09524, 0.3182, 0.1429, 0.2727, 0.1429, 0.3182, 0.09524, 0.3636, 0.09524, 0.3636, 0.1429, 0.3182, 0.1429, 0.3636, 0.09524, 0.4091, 0.09524, 0.4091, 0.1429, 0.3636, 0.1429, 0.4091, 0.09524, 0.4545, 0.09524, 0.4545, 0.1429, 0.4091, 0.1429, 0.0, 0.1429, 0.04545, 0.1429, 0.04545, 0.1905, 0.0, 0.1905, 0.04545, 0.1429, 0.09091, 0.1429, 0.09091, 0.1905, 0.04545, 0.1905, 0.09091, 0.1429, 0.1364, 0.1429, 0.1364, 0.1905, 0.09091, 0.1905, 0.1364, 0.1429, 0.1818, 0.1429, 0.1818, 0.1905, 0.1364, 0.1905, 0.1818, 0.1429, 0.2273, 0.1429, 0.2273, 0.1905, 0.1818, 0.1905, 0.2273, 0.1429, 0.2727, 0.1429, 0.2727, 0.1905, 0.2273, 0.1905, 0.2727, 0.1429, 0.3182, 0.1429, 0.3182, 0.1905, 0.2727, 0.1905, 0.3182, 0.1429, 0.3636, 0.1429, 0.3636, 0.1905, 0.3182, 0.1905, 0.3636, 0.1429, 0.4091, 0.1429, 0.4091, 0.1905, 0.3636, 0.1905, 0.4091, 0.1429, 0.4545, 0.1429, 0.4545, 0.1905, 0.4091, 0.1905, 0.0, 0.1905, 0.04545, 0.1905, 0.04545, 0.2381, 0.0, 0.2381, 0.04545, 0.1905, 0.09091, 0.1905, 0.09091, 0.2381, 0.04545, 0.2381, 0.09091, 0.1905, 0.1364, 0.1905, 0.1364, 0.2381, 0.09091, 0.2381, 0.1364, 0.1905, 0.1818, 0.1905, 0.1818, 0.2381, 0.1364, 0.2381, 0.1818, 0.1905, 0.2273, 0.1905, 0.2273, 0.2381, 0.1818, 0.2381, 0.2273, 0.1905, 0.2727, 0.1905, 0.2727, 0.2381, 0.2273, 0.2381, 0.2727, 0.1905, 0.3182, 0.1905, 0.3182, 0.2381, 0.2727, 0.2381, 0.3182, 0.1905, 0.3636, 0.1905, 0.3636, 0.2381, 0.3182, 0.2381, 0.3636, 0.1905, 0.4091, 0.1905, 0.4091, 0.2381, 0.3636, 0.2381, 0.4091, 0.1905, 0.4545, 0.1905, 0.4545, 0.2381, 0.4091, 0.2381, 0.0, 0.2381, 0.04545, 0.2381, 0.04545, 0.2857, 0.0, 0.2857, 0.04545, 0.2381, 0.09091, 0.2381, 0.09091, 0.2857, 0.04545, 0.2857, 0.09091, 0.2381, 0.1364, 0.2381, 0.1364, 0.2857, 0.09091, 0.2857, 0.1364, 0.2381, 0.1818, 0.2381, 0.1818, 0.2857, 0.1364, 0.2857, 0.1818, 0.2381, 0.2273, 0.2381, 0.2273, 0.2857, 0.1818, 0.2857, 0.2273, 0.2381, 0.2727, 0.2381, 0.2727, 0.2857, 0.2273, 0.2857, 0.2727, 0.2381, 0.3182, 0.2381, 0.3182, 0.2857, 0.2727, 0.2857, 0.3182, 0.2381, 0.3636, 0.2381, 0.3636, 0.2857, 0.3182, 0.2857, 0.3636, 0.2381, 0.4091, 0.2381, 0.4091, 0.2857, 0.3636, 0.2857, 0.4091, 0.2381, 0.4545, 0.2381, 0.4545, 0.2857, 0.4091, 0.2857, 0.0, 0.2857, 0.04545, 0.2857, 0.04545, 0.3333, 0.0, 0.3333, 0.04545, 0.2857, 0.09091, 0.2857, 0.09091, 0.3333, 0.04545, 0.3333, 0.09091, 0.2857, 0.1364, 0.2857, 0.1364, 0.3333, 0.09091, 0.3333, 0.1364, 0.2857, 0.1818, 0.2857, 0.1818, 0.3333, 0.1364, 0.3333, 0.1818, 0.2857, 0.2273, 0.2857, 0.2273, 0.3333, 0.1818, 0.3333, 0.2273, 0.2857, 0.2727, 0.2857, 0.2727, 0.3333, 0.2273, 0.3333, 0.2727, 0.2857, 0.3182, 0.2857, 0.3182, 0.3333, 0.2727, 0.3333, 0.3182, 0.2857, 0.3636, 0.2857, 0.3636, 0.3333, 0.3182, 0.3333, 0.3636, 0.2857, 0.4091, 0.2857, 0.4091, 0.3333, 0.3636, 0.3333, 0.4091, 0.2857, 0.4545, 0.2857, 0.4545, 0.3333, 0.4091, 0.3333, 0.0, 0.3333, 0.04545, 0.3333, 0.04545, 0.381, 0.0, 0.381, 0.04545, 0.3333, 0.09091, 0.3333, 0.09091, 0.381, 0.04545, 0.381, 0.09091, 0.3333, 0.1364, 0.3333, 0.1364, 0.381, 0.09091, 0.381, 0.1364, 0.3333, 0.1818, 0.3333, 0.1818, 0.381, 0.1364, 0.381, 0.1818, 0.3333, 0.2273, 0.3333, 0.2273, 0.381, 0.1818, 0.381, 0.2273, 0.3333, 0.2727, 0.3333, 0.2727, 0.381, 0.2273, 0.381, 0.2727, 0.3333, 0.3182, 0.3333, 0.3182, 0.381, 0.2727, 0.381, 0.3182, 0.3333, 0.3636, 0.3333, 0.3636, 0.381, 0.3182, 0.381, 0.3636, 0.3333, 0.4091, 0.3333, 0.4091, 0.381, 0.3636, 0.381, 0.4091, 0.3333, 0.4545, 0.3333, 0.4545, 0.381, 0.4091, 0.381, 0.0, 0.381, 0.04545, 0.381, 0.04545, 0.4286, 0.0, 0.4286, 0.04545, 0.381, 0.09091, 0.381, 0.09091, 0.4286, 0.04545, 0.4286, 0.09091, 0.381, 0.1364, 0.381, 0.1364, 0.4286, 0.09091, 0.4286, 0.1364, 0.381, 0.1818, 0.381, 0.1818, 0.4286, 0.1364, 0.4286, 0.1818, 0.381, 0.2273, 0.381, 0.2273, 0.4286, 0.1818, 0.4286, 0.2273, 0.381, 0.2727, 0.381, 0.2727, 0.4286, 0.2273, 0.4286, 0.2727, 0.381, 0.3182, 0.381, 0.3182, 0.4286, 0.2727, 0.4286, 0.3182, 0.381, 0.3636, 0.381, 0.3636, 0.4286, 0.3182, 0.4286, 0.3636, 0.381, 0.4091, 0.381, 0.4091, 0.4286, 0.3636, 0.4286, 0.4091, 0.381, 0.4545, 0.381, 0.4545, 0.4286, 0.4091, 0.4286, 0.0, 0.4286, 0.04545, 0.4286, 0.04545, 0.4762, 0.0, 0.4762, 0.04545, 0.4286, 0.09091, 0.4286, 0.09091, 0.4762, 0.04545, 0.4762, 0.09091, 0.4286, 0.1364, 0.4286, 0.1364, 0.4762, 0.09091, 0.4762, 0.1364, 0.4286, 0.1818, 0.4286, 0.1818, 0.4762, 0.1364, 0.4762, 0.1818, 0.4286, 0.2273, 0.4286, 0.2273, 0.4762, 0.1818, 0.4762, 0.2273, 0.4286, 0.2727, 0.4286, 0.2727, 0.4762, 0.2273, 0.4762, 0.2727, 0.4286, 0.3182, 0.4286, 0.3182, 0.4762, 0.2727, 0.4762, 0.3182, 0.4286, 0.3636, 0.4286, 0.3636, 0.4762, 0.3182, 0.4762, 0.3636, 0.4286, 0.4091, 0.4286, 0.4091, 0.4762, 0.3636, 0.4762, 0.4091, 0.4286, 0.4545, 0.4286, 0.4545, 0.4762, 0.4091, 0.4762, 0.0, 0.4762, 0.04545, 0.4762, 0.04545, 0.5238, 0.0, 0.5238, 0.04545, 0.4762, 0.09091, 0.4762, 0.09091, 0.5238, 0.04545, 0.5238, 0.09091, 0.4762, 0.1364, 0.4762, 0.1364, 0.5238, 0.09091, 0.5238, 0.1364, 0.4762, 0.1818, 0.4762, 0.1818, 0.5238, 0.1364, 0.5238, 0.1818, 0.4762, 0.2273, 0.4762, 0.2273, 0.5238, 0.1818, 0.5238, 0.2273, 0.4762, 0.2727, 0.4762, 0.2727, 0.5238, 0.2273, 0.5238, 0.2727, 0.4762, 0.3182, 0.4762, 0.3182, 0.5238, 0.2727, 0.5238, 0.3182, 0.4762, 0.3636, 0.4762, 0.3636, 0.5238, 0.3182, 0.5238, 0.3636, 0.4762, 0.4091, 0.4762, 0.4091, 0.5238, 0.3636, 0.5238, 0.4091, 0.4762, 0.4545, 0.4762, 0.4545, 0.5238, 0.4091, 0.5238, 0.0, 0.5238, 0.04545, 0.5238, 0.04545, 0.5714, 0.0, 0.5714, 0.04545, 0.5238, 0.09091, 0.5238, 0.09091, 0.5714, 0.04545, 0.5714, 0.09091, 0.5238, 0.1364, 0.5238, 0.1364, 0.5714, 0.09091, 0.5714, 0.1364, 0.5238, 0.1818, 0.5238, 0.1818, 0.5714, 0.1364, 0.5714, 0.1818, 0.5238, 0.2273, 0.5238, 0.2273, 0.5714, 0.1818, 0.5714, 0.2273, 0.5238, 0.2727, 0.5238, 0.2727, 0.5714, 0.2273, 0.5714, 0.2727, 0.5238, 0.3182, 0.5238, 0.3182, 0.5714, 0.2727, 0.5714, 0.3182, 0.5238, 0.3636, 0.5238, 0.3636, 0.5714, 0.3182, 0.5714, 0.3636, 0.5238, 0.4091, 0.5238, 0.4091, 0.5714, 0.3636, 0.5714, 0.4091, 0.5238, 0.4545, 0.5238, 0.4545, 0.5714, 0.4091, 0.5714, 0.0, 0.5714, 0.04545, 0.5714, 0.04545, 0.619, 0.0, 0.619, 0.04545, 0.5714, 0.09091, 0.5714, 0.09091, 0.619, 0.04545, 0.619, 0.09091, 0.5714, 0.1364, 0.5714, 0.1364, 0.619, 0.09091, 0.619, 0.1364, 0.5714, 0.1818, 0.5714, 0.1818, 0.619, 0.1364, 0.619, 0.1818, 0.5714, 0.2273, 0.5714, 0.2273, 0.619, 0.1818, 0.619, 0.2273, 0.5714, 0.2727, 0.5714, 0.2727, 0.619, 0.2273, 0.619, 0.2727, 0.5714, 0.3182, 0.5714, 0.3182, 0.619, 0.2727, 0.619, 0.3182, 0.5714, 0.3636, 0.5714, 0.3636, 0.619, 0.3182, 0.619, 0.3636, 0.5714, 0.4091, 0.5714, 0.4091, 0.619, 0.3636, 0.619, 0.4091, 0.5714, 0.4545, 0.5714, 0.4545, 0.619, 0.4091, 0.619, 0.0, 0.619, 0.04545, 0.619, 0.04545, 0.6667, 0.0, 0.6667, 0.04545, 0.619, 0.09091, 0.619, 0.09091, 0.6667, 0.04545, 0.6667, 0.09091, 0.619, 0.1364, 0.619, 0.1364, 0.6667, 0.09091, 0.6667, 0.1364, 0.619, 0.1818, 0.619, 0.1818, 0.6667, 0.1364, 0.6667, 0.1818, 0.619, 0.2273, 0.619, 0.2273, 0.6667, 0.1818, 0.6667, 0.2273, 0.619, 0.2727, 0.619, 0.2727, 0.6667, 0.2273, 0.6667, 0.2727, 0.619, 0.3182, 0.619, 0.3182, 0.6667, 0.2727, 0.6667, 0.3182, 0.619, 0.3636, 0.619, 0.3636, 0.6667, 0.3182, 0.6667, 0.3636, 0.619, 0.4091, 0.619, 0.4091, 0.6667, 0.3636, 0.6667, 0.4091, 0.619, 0.4545, 0.619, 0.4545, 0.6667, 0.4091, 0.6667, 0.0, 0.6667, 0.04545, 0.6667, 0.04545, 0.7143, 0.0, 0.7143, 0.04545, 0.6667, 0.09091, 0.6667, 0.09091, 0.7143, 0.04545, 0.7143, 0.09091, 0.6667, 0.1364, 0.6667, 0.1364, 0.7143, 0.09091, 0.7143, 0.1364, 0.6667, 0.1818, 0.6667, 0.1818, 0.7143, 0.1364, 0.7143, 0.1818, 0.6667, 0.2273, 0.6667, 0.2273, 0.7143, 0.1818, 0.7143, 0.2273, 0.6667, 0.2727, 0.6667, 0.2727, 0.7143, 0.2273, 0.7143, 0.2727, 0.6667, 0.3182, 0.6667, 0.3182, 0.7143, 0.2727, 0.7143, 0.3182, 0.6667, 0.3636, 0.6667, 0.3636, 0.7143, 0.3182, 0.7143, 0.3636, 0.6667, 0.4091, 0.6667, 0.4091, 0.7143, 0.3636, 0.7143, 0.4091, 0.6667, 0.4545, 0.6667, 0.4545, 0.7143, 0.4091, 0.7143, 0.0, 0.7143, 0.04545, 0.7143, 0.04545, 0.7619, 0.0, 0.7619, 0.04545, 0.7143, 0.09091, 0.7143, 0.09091, 0.7619, 0.04545, 0.7619, 0.09091, 0.7143, 0.1364, 0.7143, 0.1364, 0.7619, 0.09091, 0.7619, 0.1364, 0.7143, 0.1818, 0.7143, 0.1818, 0.7619, 0.1364, 0.7619, 0.1818, 0.7143, 0.2273, 0.7143, 0.2273, 0.7619, 0.1818, 0.7619, 0.2273, 0.7143, 0.2727, 0.7143, 0.2727, 0.7619, 0.2273, 0.7619, 0.2727, 0.7143, 0.3182, 0.7143, 0.3182, 0.7619, 0.2727, 0.7619, 0.3182, 0.7143, 0.3636, 0.7143, 0.3636, 0.7619, 0.3182, 0.7619, 0.3636, 0.7143, 0.4091, 0.7143, 0.4091, 0.7619, 0.3636, 0.7619, 0.4091, 0.7143, 0.4545, 0.7143, 0.4545, 0.7619, 0.4091, 0.7619, 0.0, 0.7619, 0.04545, 0.7619, 0.04545, 0.8095, 0.0, 0.8095, 0.04545, 0.7619, 0.09091, 0.7619, 0.09091, 0.8095, 0.04545, 0.8095, 0.09091, 0.7619, 0.1364, 0.7619, 0.1364, 0.8095, 0.09091, 0.8095, 0.1364, 0.7619, 0.1818, 0.7619, 0.1818, 0.8095, 0.1364, 0.8095, 0.1818, 0.7619, 0.2273, 0.7619, 0.2273, 0.8095, 0.1818, 0.8095, 0.2273, 0.7619, 0.2727, 0.7619, 0.2727, 0.8095, 0.2273, 0.8095, 0.2727, 0.7619, 0.3182, 0.7619, 0.3182, 0.8095, 0.2727, 0.8095, 0.3182, 0.7619, 0.3636, 0.7619, 0.3636, 0.8095, 0.3182, 0.8095, 0.3636, 0.7619, 0.4091, 0.7619, 0.4091, 0.8095, 0.3636, 0.8095, 0.4091, 0.7619, 0.4545, 0.7619, 0.4545, 0.8095, 0.4091, 0.8095, 0.0, 0.8095, 0.04545, 0.8095, 0.04545, 0.8571, 0.0, 0.8571, 0.04545, 0.8095, 0.09091, 0.8095, 0.09091, 0.8571, 0.04545, 0.8571, 0.09091, 0.8095, 0.1364, 0.8095, 0.1364, 0.8571, 0.09091, 0.8571, 0.1364, 0.8095, 0.1818, 0.8095, 0.1818, 0.8571, 0.1364, 0.8571, 0.1818, 0.8095, 0.2273, 0.8095, 0.2273, 0.8571, 0.1818, 0.8571, 0.2273, 0.8095, 0.2727, 0.8095, 0.2727, 0.8571, 0.2273, 0.8571, 0.2727, 0.8095, 0.3182, 0.8095, 0.3182, 0.8571, 0.2727, 0.8571, 0.3182, 0.8095, 0.3636, 0.8095, 0.3636, 0.8571, 0.3182, 0.8571, 0.3636, 0.8095, 0.4091, 0.8095, 0.4091, 0.8571, 0.3636, 0.8571, 0.4091, 0.8095, 0.4545, 0.8095, 0.4545, 0.8571, 0.4091, 0.8571, 0.0, 0.8571, 0.04545, 0.8571, 0.04545, 0.9048, 0.0, 0.9048, 0.04545, 0.8571, 0.09091, 0.8571, 0.09091, 0.9048, 0.04545, 0.9048, 0.09091, 0.8571, 0.1364, 0.8571, 0.1364, 0.9048, 0.09091, 0.9048, 0.1364, 0.8571, 0.1818, 0.8571, 0.1818, 0.9048, 0.1364, 0.9048, 0.1818, 0.8571, 0.2273, 0.8571, 0.2273, 0.9048, 0.1818, 0.9048, 0.2273, 0.8571, 0.2727, 0.8571, 0.2727, 0.9048, 0.2273, 0.9048, 0.2727, 0.8571, 0.3182, 0.8571, 0.3182, 0.9048, 0.2727, 0.9048, 0.3182, 0.8571, 0.3636, 0.8571, 0.3636, 0.9048, 0.3182, 0.9048, 0.3636, 0.8571, 0.4091, 0.8571, 0.4091, 0.9048, 0.3636, 0.9048, 0.4091, 0.8571, 0.4545, 0.8571, 0.4545, 0.9048, 0.4091, 0.9048, 0.0, 0.9048, 0.04545, 0.9048, 0.04545, 0.9524, 0.0, 0.9524, 0.04545, 0.9048, 0.09091, 0.9048, 0.09091, 0.9524, 0.04545, 0.9524, 0.09091, 0.9048, 0.1364, 0.9048, 0.1364, 0.9524, 0.09091, 0.9524, 0.1364, 0.9048, 0.1818, 0.9048, 0.1818, 0.9524, 0.1364, 0.9524, 0.1818, 0.9048, 0.2273, 0.9048, 0.2273, 0.9524, 0.1818, 0.9524, 0.2273, 0.9048, 0.2727, 0.9048, 0.2727, 0.9524, 0.2273, 0.9524, 0.2727, 0.9048, 0.3182, 0.9048, 0.3182, 0.9524, 0.2727, 0.9524, 0.3182, 0.9048, 0.3636, 0.9048, 0.3636, 0.9524, 0.3182, 0.9524, 0.3636, 0.9048, 0.4091, 0.9048, 0.4091, 0.9524, 0.3636, 0.9524, 0.4091, 0.9048, 0.4545, 0.9048, 0.4545, 0.9524, 0.4091, 0.9524, 0.5, 0.9048, 0.5455, 0.9048, 0.5455, 0.9524, 0.5, 0.9524, 0.5455, 0.9048, 0.5909, 0.9048, 0.5909, 0.9524, 0.5455, 0.9524, 0.5909, 0.9048, 0.6364, 0.9048, 0.6364, 0.9524, 0.5909, 0.9524, 0.6364, 0.9048, 0.6818, 0.9048, 0.6818, 0.9524, 0.6364, 0.9524, 0.6818, 0.9048, 0.7273, 0.9048, 0.7273, 0.9524, 0.6818, 0.9524, 0.7273, 0.9048, 0.7727, 0.9048, 0.7727, 0.9524, 0.7273, 0.9524, 0.7727, 0.9048, 0.8182, 0.9048, 0.8182, 0.9524, 0.7727, 0.9524, 0.8182, 0.9048, 0.8636, 0.9048, 0.8636, 0.9524, 0.8182, 0.9524, 0.8636, 0.9048, 0.9091, 0.9048, 0.9091, 0.9524, 0.8636, 0.9524, 0.9091, 0.9048, 0.9545, 0.9048, 0.9545, 0.9524, 0.9091, 0.9524, 0.5, 0.8571, 0.5455, 0.8571, 0.5455, 0.9048, 0.5, 0.9048, 0.5455, 0.8571, 0.5909, 0.8571, 0.5909, 0.9048, 0.5455, 0.9048, 0.5909, 0.8571, 0.6364, 0.8571, 0.6364, 0.9048, 0.5909, 0.9048, 0.6364, 0.8571, 0.6818, 0.8571, 0.6818, 0.9048, 0.6364, 0.9048, 0.6818, 0.8571, 0.7273, 0.8571, 0.7273, 0.9048, 0.6818, 0.9048, 0.7273, 0.8571, 0.7727, 0.8571, 0.7727, 0.9048, 0.7273, 0.9048, 0.7727, 0.8571, 0.8182, 0.8571, 0.8182, 0.9048, 0.7727, 0.9048, 0.8182, 0.8571, 0.8636, 0.8571, 0.8636, 0.9048, 0.8182, 0.9048, 0.8636, 0.8571, 0.9091, 0.8571, 0.9091, 0.9048, 0.8636, 0.9048, 0.9091, 0.8571, 0.9545, 0.8571, 0.9545, 0.9048, 0.9091, 0.9048, 0.5, 0.8095, 0.5455, 0.8095, 0.5455, 0.8571, 0.5, 0.8571, 0.5455, 0.8095, 0.5909, 0.8095, 0.5909, 0.8571, 0.5455, 0.8571, 0.5909, 0.8095, 0.6364, 0.8095, 0.6364, 0.8571, 0.5909, 0.8571, 0.6364, 0.8095, 0.6818, 0.8095, 0.6818, 0.8571, 0.6364, 0.8571, 0.6818, 0.8095, 0.7273, 0.8095, 0.7273, 0.8571, 0.6818, 0.8571, 0.7273, 0.8095, 0.7727, 0.8095, 0.7727, 0.8571, 0.7273, 0.8571, 0.7727, 0.8095, 0.8182, 0.8095, 0.8182, 0.8571, 0.7727, 0.8571, 0.8182, 0.8095, 0.8636, 0.8095, 0.8636, 0.8571, 0.8182, 0.8571, 0.8636, 0.8095, 0.9091, 0.8095, 0.9091, 0.8571, 0.8636, 0.8571, 0.9091, 0.8095, 0.9545, 0.8095, 0.9545, 0.8571, 0.9091, 0.8571, 0.5, 0.7619, 0.5455, 0.7619, 0.5455, 0.8095, 0.5, 0.8095, 0.5455, 0.7619, 0.5909, 0.7619, 0.5909, 0.8095, 0.5455, 0.8095, 0.5909, 0.7619, 0.6364, 0.7619, 0.6364, 0.8095, 0.5909, 0.8095, 0.6364, 0.7619, 0.6818, 0.7619, 0.6818, 0.8095, 0.6364, 0.8095, 0.6818, 0.7619, 0.7273, 0.7619, 0.7273, 0.8095, 0.6818, 0.8095, 0.7273, 0.7619, 0.7727, 0.7619, 0.7727, 0.8095, 0.7273, 0.8095, 0.7727, 0.7619, 0.8182, 0.7619, 0.8182, 0.8095, 0.7727, 0.8095, 0.8182, 0.7619, 0.8636, 0.7619, 0.8636, 0.8095, 0.8182, 0.8095, 0.8636, 0.7619, 0.9091, 0.7619, 0.9091, 0.8095, 0.8636, 0.8095, 0.9091, 0.7619, 0.9545, 0.7619, 0.9545, 0.8095, 0.9091, 0.8095, 0.5, 0.7143, 0.5455, 0.7143, 0.5455, 0.7619, 0.5, 0.7619, 0.5455, 0.7143, 0.5909, 0.7143, 0.5909, 0.7619, 0.5455, 0.7619, 0.5909, 0.7143, 0.6364, 0.7143, 0.6364, 0.7619, 0.5909, 0.7619, 0.6364, 0.7143, 0.6818, 0.7143, 0.6818, 0.7619, 0.6364, 0.7619, 0.6818, 0.7143, 0.7273, 0.7143, 0.7273, 0.7619, 0.6818, 0.7619, 0.7273, 0.7143, 0.7727, 0.7143, 0.7727, 0.7619, 0.7273, 0.7619, 0.7727, 0.7143, 0.8182, 0.7143, 0.8182, 0.7619, 0.7727, 0.7619, 0.8182, 0.7143, 0.8636, 0.7143, 0.8636, 0.7619, 0.8182, 0.7619, 0.8636, 0.7143, 0.9091, 0.7143, 0.9091, 0.7619, 0.8636, 0.7619, 0.9091, 0.7143, 0.9545, 0.7143, 0.9545, 0.7619, 0.9091, 0.7619, 0.5, 0.6667, 0.5455, 0.6667, 0.5455, 0.7143, 0.5, 0.7143, 0.5455, 0.6667, 0.5909, 0.6667, 0.5909, 0.7143, 0.5455, 0.7143, 0.5909, 0.6667, 0.6364, 0.6667, 0.6364, 0.7143, 0.5909, 0.7143, 0.6364, 0.6667, 0.6818, 0.6667, 0.6818, 0.7143, 0.6364, 0.7143, 0.6818, 0.6667, 0.7273, 0.6667, 0.7273, 0.7143, 0.6818, 0.7143, 0.7273, 0.6667, 0.7727, 0.6667, 0.7727, 0.7143, 0.7273, 0.7143, 0.7727, 0.6667, 0.8182, 0.6667, 0.8182, 0.7143, 0.7727, 0.7143, 0.8182, 0.6667, 0.8636, 0.6667, 0.8636, 0.7143, 0.8182, 0.7143, 0.8636, 0.6667, 0.9091, 0.6667, 0.9091, 0.7143, 0.8636, 0.7143, 0.9091, 0.6667, 0.9545, 0.6667, 0.9545, 0.7143, 0.9091, 0.7143, 0.5, 0.619, 0.5455, 0.619, 0.5455, 0.6667, 0.5, 0.6667, 0.5455, 0.619, 0.5909, 0.619, 0.5909, 0.6667, 0.5455, 0.6667, 0.5909, 0.619, 0.6364, 0.619, 0.6364, 0.6667, 0.5909, 0.6667, 0.6364, 0.619, 0.6818, 0.619, 0.6818, 0.6667, 0.6364, 0.6667, 0.6818, 0.619, 0.7273, 0.619, 0.7273, 0.6667, 0.6818, 0.6667, 0.7273, 0.619, 0.7727, 0.619, 0.7727, 0.6667, 0.7273, 0.6667, 0.7727, 0.619, 0.8182, 0.619, 0.8182, 0.6667, 0.7727, 0.6667, 0.8182, 0.619, 0.8636, 0.619, 0.8636, 0.6667, 0.8182, 0.6667, 0.8636, 0.619, 0.9091, 0.619, 0.9091, 0.6667, 0.8636, 0.6667, 0.9091, 0.619, 0.9545, 0.619, 0.9545, 0.6667, 0.9091, 0.6667, 0.5, 0.5714, 0.5455, 0.5714, 0.5455, 0.619, 0.5, 0.619, 0.5455, 0.5714, 0.5909, 0.5714, 0.5909, 0.619, 0.5455, 0.619, 0.5909, 0.5714, 0.6364, 0.5714, 0.6364, 0.619, 0.5909, 0.619, 0.6364, 0.5714, 0.6818, 0.5714, 0.6818, 0.619, 0.6364, 0.619, 0.6818, 0.5714, 0.7273, 0.5714, 0.7273, 0.619, 0.6818, 0.619, 0.7273, 0.5714, 0.7727, 0.5714, 0.7727, 0.619, 0.7273, 0.619, 0.7727, 0.5714, 0.8182, 0.5714, 0.8182, 0.619, 0.7727, 0.619, 0.8182, 0.5714, 0.8636, 0.5714, 0.8636, 0.619, 0.8182, 0.619, 0.8636, 0.5714, 0.9091, 0.5714, 0.9091, 0.619, 0.8636, 0.619, 0.9091, 0.5714, 0.9545, 0.5714, 0.9545, 0.619, 0.9091, 0.619, 0.5, 0.5238, 0.5455, 0.5238, 0.5455, 0.5714, 0.5, 0.5714, 0.5455, 0.5238, 0.5909, 0.5238, 0.5909, 0.5714, 0.5455, 0.5714, 0.5909, 0.5238, 0.6364, 0.5238, 0.6364, 0.5714, 0.5909, 0.5714, 0.6364, 0.5238, 0.6818, 0.5238, 0.6818, 0.5714, 0.6364, 0.5714, 0.6818, 0.5238, 0.7273, 0.5238, 0.7273, 0.5714, 0.6818, 0.5714, 0.7273, 0.5238, 0.7727, 0.5238, 0.7727, 0.5714, 0.7273, 0.5714, 0.7727, 0.5238, 0.8182, 0.5238, 0.8182, 0.5714, 0.7727, 0.5714, 0.8182, 0.5238, 0.8636, 0.5238, 0.8636, 0.5714, 0.8182, 0.5714, 0.8636, 0.5238, 0.9091, 0.5238, 0.9091, 0.5714, 0.8636, 0.5714, 0.9091, 0.5238, 0.9545, 0.5238, 0.9545, 0.5714, 0.9091, 0.5714, 0.5, 0.4762, 0.5455, 0.4762, 0.5455, 0.5238, 0.5, 0.5238, 0.5455, 0.4762, 0.5909, 0.4762, 0.5909, 0.5238, 0.5455, 0.5238, 0.5909, 0.4762, 0.6364, 0.4762, 0.6364, 0.5238, 0.5909, 0.5238, 0.6364, 0.4762, 0.6818, 0.4762, 0.6818, 0.5238, 0.6364, 0.5238, 0.6818, 0.4762, 0.7273, 0.4762, 0.7273, 0.5238, 0.6818, 0.5238, 0.7273, 0.4762, 0.7727, 0.4762, 0.7727, 0.5238, 0.7273, 0.5238, 0.7727, 0.4762, 0.8182, 0.4762, 0.8182, 0.5238, 0.7727, 0.5238, 0.8182, 0.4762, 0.8636, 0.4762, 0.8636, 0.5238, 0.8182, 0.5238, 0.8636, 0.4762, 0.9091, 0.4762, 0.9091, 0.5238, 0.8636, 0.5238, 0.9091, 0.4762, 0.9545, 0.4762, 0.9545, 0.5238, 0.9091, 0.5238, 0.5, 0.4286, 0.5455, 0.4286, 0.5455, 0.4762, 0.5, 0.4762, 0.5455, 0.4286, 0.5909, 0.4286, 0.5909, 0.4762, 0.5455, 0.4762, 0.5909, 0.4286, 0.6364, 0.4286, 0.6364, 0.4762, 0.5909, 0.4762, 0.6364, 0.4286, 0.6818, 0.4286, 0.6818, 0.4762, 0.6364, 0.4762, 0.6818, 0.4286, 0.7273, 0.4286, 0.7273, 0.4762, 0.6818, 0.4762, 0.7273, 0.4286, 0.7727, 0.4286, 0.7727, 0.4762, 0.7273, 0.4762, 0.7727, 0.4286, 0.8182, 0.4286, 0.8182, 0.4762, 0.7727, 0.4762, 0.8182, 0.4286, 0.8636, 0.4286, 0.8636, 0.4762, 0.8182, 0.4762, 0.8636, 0.4286, 0.9091, 0.4286, 0.9091, 0.4762, 0.8636, 0.4762, 0.9091, 0.4286, 0.9545, 0.4286, 0.9545, 0.4762, 0.9091, 0.4762, 0.5, 0.381, 0.5455, 0.381, 0.5455, 0.4286, 0.5, 0.4286, 0.5455, 0.381, 0.5909, 0.381, 0.5909, 0.4286, 0.5455, 0.4286, 0.5909, 0.381, 0.6364, 0.381, 0.6364, 0.4286, 0.5909, 0.4286, 0.6364, 0.381, 0.6818, 0.381, 0.6818, 0.4286, 0.6364, 0.4286, 0.6818, 0.381, 0.7273, 0.381, 0.7273, 0.4286, 0.6818, 0.4286, 0.7273, 0.381, 0.7727, 0.381, 0.7727, 0.4286, 0.7273, 0.4286, 0.7727, 0.381, 0.8182, 0.381, 0.8182, 0.4286, 0.7727, 0.4286, 0.8182, 0.381, 0.8636, 0.381, 0.8636, 0.4286, 0.8182, 0.4286, 0.8636, 0.381, 0.9091, 0.381, 0.9091, 0.4286, 0.8636, 0.4286, 0.9091, 0.381, 0.9545, 0.381, 0.9545, 0.4286, 0.9091, 0.4286, 0.5, 0.3333, 0.5455, 0.3333, 0.5455, 0.381, 0.5, 0.381, 0.5455, 0.3333, 0.5909, 0.3333, 0.5909, 0.381, 0.5455, 0.381, 0.5909, 0.3333, 0.6364, 0.3333, 0.6364, 0.381, 0.5909, 0.381, 0.6364, 0.3333, 0.6818, 0.3333, 0.6818, 0.381, 0.6364, 0.381, 0.6818, 0.3333, 0.7273, 0.3333, 0.7273, 0.381, 0.6818, 0.381, 0.7273, 0.3333, 0.7727, 0.3333, 0.7727, 0.381, 0.7273, 0.381, 0.7727, 0.3333, 0.8182, 0.3333, 0.8182, 0.381, 0.7727, 0.381, 0.8182, 0.3333, 0.8636, 0.3333, 0.8636, 0.381, 0.8182, 0.381, 0.8636, 0.3333, 0.9091, 0.3333, 0.9091, 0.381, 0.8636, 0.381, 0.9091, 0.3333, 0.9545, 0.3333, 0.9545, 0.381, 0.9091, 0.381, 0.5, 0.2857, 0.5455, 0.2857, 0.5455, 0.3333, 0.5, 0.3333, 0.5455, 0.2857, 0.5909, 0.2857, 0.5909, 0.3333, 0.5455, 0.3333, 0.5909, 0.2857, 0.6364, 0.2857, 0.6364, 0.3333, 0.5909, 0.3333, 0.6364, 0.2857, 0.6818, 0.2857, 0.6818, 0.3333, 0.6364, 0.3333, 0.6818, 0.2857, 0.7273, 0.2857, 0.7273, 0.3333, 0.6818, 0.3333, 0.7273, 0.2857, 0.7727, 0.2857, 0.7727, 0.3333, 0.7273, 0.3333, 0.7727, 0.2857, 0.8182, 0.2857, 0.8182, 0.3333, 0.7727, 0.3333, 0.8182, 0.2857, 0.8636, 0.2857, 0.8636, 0.3333, 0.8182, 0.3333, 0.8636, 0.2857, 0.9091, 0.2857, 0.9091, 0.3333, 0.8636, 0.3333, 0.9091, 0.2857, 0.9545, 0.2857, 0.9545, 0.3333, 0.9091, 0.3333, 0.5, 0.2381, 0.5455, 0.2381, 0.5455, 0.2857, 0.5, 0.2857, 0.5455, 0.2381, 0.5909, 0.2381, 0.5909, 0.2857, 0.5455, 0.2857, 0.5909, 0.2381, 0.6364, 0.2381, 0.6364, 0.2857, 0.5909, 0.2857, 0.6364, 0.2381, 0.6818, 0.2381, 0.6818, 0.2857, 0.6364, 0.2857, 0.6818, 0.2381, 0.7273, 0.2381, 0.7273, 0.2857, 0.6818, 0.2857, 0.7273, 0.2381, 0.7727, 0.2381, 0.7727, 0.2857, 0.7273, 0.2857, 0.7727, 0.2381, 0.8182, 0.2381, 0.8182, 0.2857, 0.7727, 0.2857, 0.8182, 0.2381, 0.8636, 0.2381, 0.8636, 0.2857, 0.8182, 0.2857, 0.8636, 0.2381, 0.9091, 0.2381, 0.9091, 0.2857, 0.8636, 0.2857, 0.9091, 0.2381, 0.9545, 0.2381, 0.9545, 0.2857, 0.9091, 0.2857, 0.5, 0.1905, 0.5455, 0.1905, 0.5455, 0.2381, 0.5, 0.2381, 0.5455, 0.1905, 0.5909, 0.1905, 0.5909, 0.2381, 0.5455, 0.2381, 0.5909, 0.1905, 0.6364, 0.1905, 0.6364, 0.2381, 0.5909, 0.2381, 0.6364, 0.1905, 0.6818, 0.1905, 0.6818, 0.2381, 0.6364, 0.2381, 0.6818, 0.1905, 0.7273, 0.1905, 0.7273, 0.2381, 0.6818, 0.2381, 0.7273, 0.1905, 0.7727, 0.1905, 0.7727, 0.2381, 0.7273, 0.2381, 0.7727, 0.1905, 0.8182, 0.1905, 0.8182, 0.2381, 0.7727, 0.2381, 0.8182, 0.1905, 0.8636, 0.1905, 0.8636, 0.2381, 0.8182, 0.2381, 0.8636, 0.1905, 0.9091, 0.1905, 0.9091, 0.2381, 0.8636, 0.2381, 0.9091, 0.1905, 0.9545, 0.1905, 0.9545, 0.2381, 0.9091, 0.2381, 0.5, 0.1429, 0.5455, 0.1429, 0.5455, 0.1905, 0.5, 0.1905, 0.5455, 0.1429, 0.5909, 0.1429, 0.5909, 0.1905, 0.5455, 0.1905, 0.5909, 0.1429, 0.6364, 0.1429, 0.6364, 0.1905, 0.5909, 0.1905, 0.6364, 0.1429, 0.6818, 0.1429, 0.6818, 0.1905, 0.6364, 0.1905, 0.6818, 0.1429, 0.7273, 0.1429, 0.7273, 0.1905, 0.6818, 0.1905, 0.7273, 0.1429, 0.7727, 0.1429, 0.7727, 0.1905, 0.7273, 0.1905, 0.7727, 0.1429, 0.8182, 0.1429, 0.8182, 0.1905, 0.7727, 0.1905, 0.8182, 0.1429, 0.8636, 0.1429, 0.8636, 0.1905, 0.8182, 0.1905, 0.8636, 0.1429, 0.9091, 0.1429, 0.9091, 0.1905, 0.8636, 0.1905, 0.9091, 0.1429, 0.9545, 0.1429, 0.9545, 0.1905, 0.9091, 0.1905, 0.5, 0.09524, 0.5455, 0.09524, 0.5455, 0.1429, 0.5, 0.1429, 0.5455, 0.09524, 0.5909, 0.09524, 0.5909, 0.1429, 0.5455, 0.1429, 0.5909, 0.09524, 0.6364, 0.09524, 0.6364, 0.1429, 0.5909, 0.1429, 0.6364, 0.09524, 0.6818, 0.09524, 0.6818, 0.1429, 0.6364, 0.1429, 0.6818, 0.09524, 0.7273, 0.09524, 0.7273, 0.1429, 0.6818, 0.1429, 0.7273, 0.09524, 0.7727, 0.09524, 0.7727, 0.1429, 0.7273, 0.1429, 0.7727, 0.09524, 0.8182, 0.09524, 0.8182, 0.1429, 0.7727, 0.1429, 0.8182, 0.09524, 0.8636, 0.09524, 0.8636, 0.1429, 0.8182, 0.1429, 0.8636, 0.09524, 0.9091, 0.09524, 0.9091, 0.1429, 0.8636, 0.1429, 0.9091, 0.09524, 0.9545, 0.09524, 0.9545, 0.1429, 0.9091, 0.1429, 0.5, 0.04762, 0.5455, 0.04762, 0.5455, 0.09524, 0.5, 0.09524, 0.5455, 0.04762, 0.5909, 0.04762, 0.5909, 0.09524, 0.5455, 0.09524, 0.5909, 0.04762, 0.6364, 0.04762, 0.6364, 0.09524, 0.5909, 0.09524, 0.6364, 0.04762, 0.6818, 0.04762, 0.6818, 0.09524, 0.6364, 0.09524, 0.6818, 0.04762, 0.7273, 0.04762, 0.7273, 0.09524, 0.6818, 0.09524, 0.7273, 0.04762, 0.7727, 0.04762, 0.7727, 0.09524, 0.7273, 0.09524, 0.7727, 0.04762, 0.8182, 0.04762, 0.8182, 0.09524, 0.7727, 0.09524, 0.8182, 0.04762, 0.8636, 0.04762, 0.8636, 0.09524, 0.8182, 0.09524, 0.8636, 0.04762, 0.9091, 0.04762, 0.9091, 0.09524, 0.8636, 0.09524, 0.9091, 0.04762, 0.9545, 0.04762, 0.9545, 0.09524, 0.9091, 0.09524, 0.5, 0.0, 0.5455, 0.0, 0.5455, 0.04762, 0.5, 0.04762, 0.5455, 0.0, 0.5909, 0.0, 0.5909, 0.04762, 0.5455, 0.04762, 0.5909, 0.0, 0.6364, 0.0, 0.6364, 0.04762, 0.5909, 0.04762, 0.6364, 0.0, 0.6818, 0.0, 0.6818, 0.04762, 0.6364, 0.04762, 0.6818, 0.0, 0.7273, 0.0, 0.7273, 0.04762, 0.6818, 0.04762, 0.7273, 0.0, 0.7727, 0.0, 0.7727, 0.04762, 0.7273, 0.04762, 0.7727, 0.0, 0.8182, 0.0, 0.8182, 0.04762, 0.7727, 0.04762, 0.8182, 0.0, 0.8636, 0.0, 0.8636, 0.04762, 0.8182, 0.04762, 0.8636, 0.0, 0.9091, 0.0, 0.9091, 0.04762, 0.8636, 0.04762, 0.9091, 0.0, 0.9545, 0.0, 0.9545, 0.04762, 0.9091, 0.04762, 0.5, 0.9524, 0.5455, 0.9524, 0.5455, 1.0, 0.5, 1.0, 0.5455, 0.9524, 0.5909, 0.9524, 0.5909, 1.0, 0.5455, 1.0, 0.5909, 0.9524, 0.6364, 0.9524, 0.6364, 1.0, 0.5909, 1.0, 0.6364, 0.9524, 0.6818, 0.9524, 0.6818, 1.0, 0.6364, 1.0, 0.6818, 0.9524, 0.7273, 0.9524, 0.7273, 1.0, 0.6818, 1.0, 0.7273, 0.9524, 0.7727, 0.9524, 0.7727, 1.0, 0.7273, 1.0, 0.7727, 0.9524, 0.8182, 0.9524, 0.8182, 1.0, 0.7727, 1.0, 0.8182, 0.9524, 0.8636, 0.9524, 0.8636, 1.0, 0.8182, 1.0, 0.8636, 0.9524, 0.9091, 0.9524, 0.9091, 1.0, 0.8636, 1.0, 0.9091, 0.9524, 0.9545, 0.9524, 0.9545, 1.0, 0.9091, 1.0])
me_plane.use_remesh_fix_poles = True
me_plane.use_remesh_preserve_attributes = False
me_plane.use_mirror_vertex_groups = False
me_plane.update()

# ---- objects
ob_plane = bpy.data.objects.new('Plane', me_plane)

# ---- transforms, parenting, visibility, modifiers, constraints
ob_plane.location = (0.0, 0.0, 0.0)
ob_plane.scale = (12.0, 12.0, 12.0)
ob_plane.lineart.crease_threshold = 0.0

# ---- collection membership
col_collection.objects.link(ob_plane)

# ---- scene / render settings (as saved in the file)
scene.frame_start = 1; scene.frame_end = 250; scene.frame_set(1)
scene.render.engine = 'BLENDER_EEVEE_NEXT'
scene.cycles.use_denoising = False
scene.cycles.samples = 128
scene.cycles.sampling_pattern = 'TABULATED_SOBOL'
scene.cycles.use_adaptive_sampling = False
scene.cycles.use_light_tree = False
scene.view_settings.view_transform = 'Filmic'
bpy.context.view_layer.update()

# ---- added for rendering (the .blend has no active camera and no usable light): camera, sun
cam_auto = bpy.data.cameras.new('AutoCamera')
cam_auto.lens = 50.0
cam_auto.sensor_width = 36.0
cam_auto.clip_end = 1000.0
ob_auto_camera = bpy.data.objects.new('AutoCamera', cam_auto)
scene.collection.objects.link(ob_auto_camera)
ob_auto_camera.location = (31.3947, -37.6736, 25.1158)
ob_auto_camera.rotation_euler = (1.09748, -7.21219e-08, 0.694738)
scene.camera = ob_auto_camera
light_auto_sun = bpy.data.lights.new('AutoSun', 'SUN')
light_auto_sun.energy = 3.0
light_auto_sun.angle = 0.0523599
ob_auto_sun = bpy.data.objects.new('AutoSun', light_auto_sun)
scene.collection.objects.link(ob_auto_sun)
ob_auto_sun.rotation_euler = (0.872665, 0.174533, 0.523599)
bpy.context.view_layer.update()
